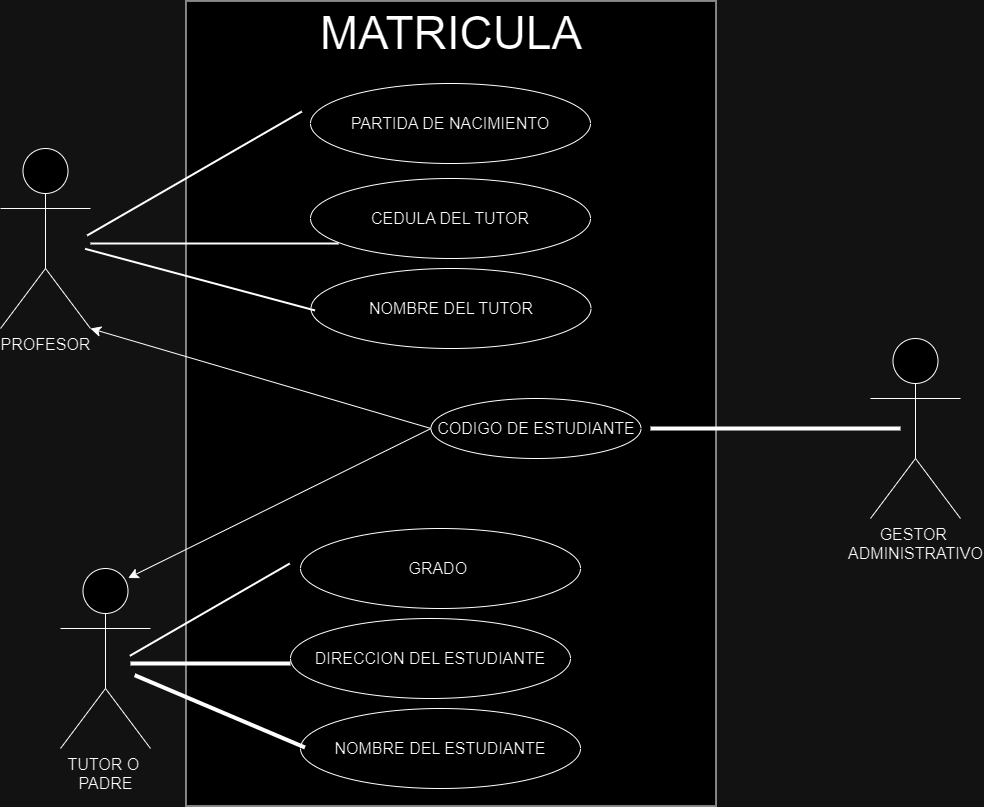

The diagram above was exported from draw.io. Its source (the exported page's mxGraphModel, read from the mxfile embedded in the PNG):
<mxGraphModel dx="2195" dy="1210" grid="1" gridSize="10" guides="1" tooltips="1" connect="1" arrows="1" fold="1" page="1" pageScale="1" pageWidth="1100" pageHeight="850" math="0" shadow="0">
  <root>
    <mxCell id="0" />
    <mxCell id="1" parent="0" />
    <mxCell id="thZTnp1_VDK4d046SmDm-2" value="" style="rounded=0;whiteSpace=wrap;html=1;fontSize=16;rotation=90;" vertex="1" parent="1">
      <mxGeometry x="148" y="480" width="805" height="530" as="geometry" />
    </mxCell>
    <mxCell id="thZTnp1_VDK4d046SmDm-3" value="&lt;font style=&quot;font-size: 46px;&quot;&gt;MATRICULA&lt;/font&gt;" style="text;html=1;strokeColor=none;fillColor=none;align=center;verticalAlign=middle;whiteSpace=wrap;rounded=0;fontSize=16;" vertex="1" parent="1">
      <mxGeometry x="360.5" y="360" width="380" height="30" as="geometry" />
    </mxCell>
    <mxCell id="thZTnp1_VDK4d046SmDm-4" value="PROFESOR&lt;br&gt;" style="shape=umlActor;verticalLabelPosition=bottom;verticalAlign=top;html=1;outlineConnect=0;fontSize=16;" vertex="1" parent="1">
      <mxGeometry x="100" y="490" width="90" height="180" as="geometry" />
    </mxCell>
    <mxCell id="thZTnp1_VDK4d046SmDm-5" value="GESTOR&amp;nbsp;&lt;br&gt;ADMINISTRATIVO" style="shape=umlActor;verticalLabelPosition=bottom;verticalAlign=top;html=1;outlineConnect=0;fontSize=16;" vertex="1" parent="1">
      <mxGeometry x="970" y="680" width="90" height="180" as="geometry" />
    </mxCell>
    <mxCell id="thZTnp1_VDK4d046SmDm-6" value="TUTOR O&amp;nbsp;&lt;br&gt;PADRE" style="shape=umlActor;verticalLabelPosition=bottom;verticalAlign=top;html=1;outlineConnect=0;fontSize=16;" vertex="1" parent="1">
      <mxGeometry x="160" y="910" width="90" height="180" as="geometry" />
    </mxCell>
    <mxCell id="thZTnp1_VDK4d046SmDm-8" value="PARTIDA DE NACIMIENTO" style="ellipse;whiteSpace=wrap;html=1;fontSize=16;" vertex="1" parent="1">
      <mxGeometry x="410" y="425" width="280" height="80" as="geometry" />
    </mxCell>
    <mxCell id="thZTnp1_VDK4d046SmDm-9" value="CEDULA DEL TUTOR" style="ellipse;whiteSpace=wrap;html=1;fontSize=16;" vertex="1" parent="1">
      <mxGeometry x="410" y="520" width="280" height="80" as="geometry" />
    </mxCell>
    <mxCell id="thZTnp1_VDK4d046SmDm-12" value="NOMBRE DEL ESTUDIANTE" style="ellipse;whiteSpace=wrap;html=1;fontSize=16;" vertex="1" parent="1">
      <mxGeometry x="400" y="1050" width="280" height="80" as="geometry" />
    </mxCell>
    <mxCell id="thZTnp1_VDK4d046SmDm-13" value="DIRECCION DEL ESTUDIANTE" style="ellipse;whiteSpace=wrap;html=1;fontSize=16;" vertex="1" parent="1">
      <mxGeometry x="390" y="960" width="280" height="80" as="geometry" />
    </mxCell>
    <mxCell id="thZTnp1_VDK4d046SmDm-14" value="GRADO&amp;nbsp;" style="ellipse;whiteSpace=wrap;html=1;fontSize=16;" vertex="1" parent="1">
      <mxGeometry x="400" y="870" width="280" height="80" as="geometry" />
    </mxCell>
    <mxCell id="thZTnp1_VDK4d046SmDm-15" value="NOMBRE DEL TUTOR" style="ellipse;whiteSpace=wrap;html=1;fontSize=16;" vertex="1" parent="1">
      <mxGeometry x="410.5" y="610" width="280" height="80" as="geometry" />
    </mxCell>
    <mxCell id="thZTnp1_VDK4d046SmDm-34" style="edgeStyle=none;curved=1;rounded=0;orthogonalLoop=1;jettySize=auto;html=1;exitX=0;exitY=0.5;exitDx=0;exitDy=0;fontSize=12;startSize=8;endSize=8;entryX=1;entryY=1;entryDx=0;entryDy=0;entryPerimeter=0;" edge="1" parent="1" source="thZTnp1_VDK4d046SmDm-16" target="thZTnp1_VDK4d046SmDm-4">
      <mxGeometry relative="1" as="geometry" />
    </mxCell>
    <mxCell id="thZTnp1_VDK4d046SmDm-16" value="CODIGO DE ESTUDIANTE" style="ellipse;whiteSpace=wrap;html=1;fontSize=16;" vertex="1" parent="1">
      <mxGeometry x="530.5" y="740" width="210" height="60" as="geometry" />
    </mxCell>
    <mxCell id="thZTnp1_VDK4d046SmDm-22" value="" style="line;strokeWidth=2;html=1;fontSize=16;rotation=-30;" vertex="1" parent="1">
      <mxGeometry x="170" y="510" width="248.03" height="10" as="geometry" />
    </mxCell>
    <mxCell id="thZTnp1_VDK4d046SmDm-23" value="" style="line;strokeWidth=2;html=1;fontSize=16;rotation=0;" vertex="1" parent="1">
      <mxGeometry x="190.00000000000003" y="580" width="248.03" height="10" as="geometry" />
    </mxCell>
    <mxCell id="thZTnp1_VDK4d046SmDm-24" value="" style="line;strokeWidth=2;html=1;fontSize=16;rotation=15;" vertex="1" parent="1">
      <mxGeometry x="180.51" y="616.12" width="238.03" height="10" as="geometry" />
    </mxCell>
    <mxCell id="thZTnp1_VDK4d046SmDm-25" value="" style="line;strokeWidth=2;html=1;fontSize=16;rotation=-30;" vertex="1" parent="1">
      <mxGeometry x="216.96" y="946.17" width="184.69" height="10" as="geometry" />
    </mxCell>
    <mxCell id="thZTnp1_VDK4d046SmDm-26" value="" style="line;strokeWidth=4;html=1;perimeter=backbonePerimeter;points=[];outlineConnect=0;fontSize=16;" vertex="1" parent="1">
      <mxGeometry x="230" y="1000" width="160" height="10" as="geometry" />
    </mxCell>
    <mxCell id="thZTnp1_VDK4d046SmDm-30" value="" style="line;strokeWidth=4;html=1;perimeter=backbonePerimeter;points=[];outlineConnect=0;fontSize=16;rotation=-157;" vertex="1" parent="1">
      <mxGeometry x="226.82" y="1047.85" width="185.02" height="10" as="geometry" />
    </mxCell>
    <mxCell id="thZTnp1_VDK4d046SmDm-33" value="" style="line;strokeWidth=4;html=1;perimeter=backbonePerimeter;points=[];outlineConnect=0;fontSize=16;" vertex="1" parent="1">
      <mxGeometry x="750" y="765" width="250" height="10" as="geometry" />
    </mxCell>
    <mxCell id="thZTnp1_VDK4d046SmDm-35" style="edgeStyle=none;curved=1;rounded=0;orthogonalLoop=1;jettySize=auto;html=1;exitX=0;exitY=0.5;exitDx=0;exitDy=0;entryX=0.752;entryY=0.053;entryDx=0;entryDy=0;entryPerimeter=0;fontSize=12;startSize=8;endSize=8;" edge="1" parent="1" source="thZTnp1_VDK4d046SmDm-16" target="thZTnp1_VDK4d046SmDm-6">
      <mxGeometry relative="1" as="geometry" />
    </mxCell>
  </root>
</mxGraphModel>